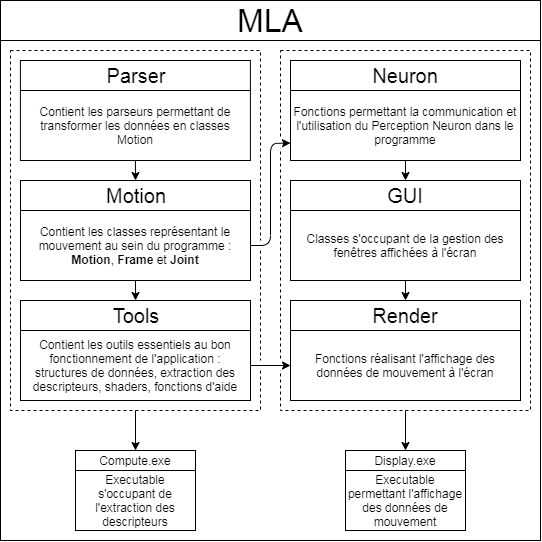

The diagram above was exported from draw.io. Its source (the exported page's mxGraphModel, read from the mxfile embedded in the PNG):
<mxGraphModel dx="1185" dy="557" grid="1" gridSize="10" guides="1" tooltips="1" connect="1" arrows="1" fold="1" page="1" pageScale="1" pageWidth="826" pageHeight="1169" math="0" shadow="0">
  <root>
    <mxCell id="0" />
    <mxCell id="1" parent="0" />
    <mxCell id="uS-eKSMo8ETeWxB2K2Uo-1" value="" style="rounded=0;whiteSpace=wrap;html=1;fillColor=none;" vertex="1" parent="1">
      <mxGeometry x="10" y="50" width="540" height="500" as="geometry" />
    </mxCell>
    <mxCell id="uS-eKSMo8ETeWxB2K2Uo-16" value="" style="rounded=0;whiteSpace=wrap;html=1;dashed=1;fontSize=20;fillColor=none;" vertex="1" parent="1">
      <mxGeometry x="20" y="60" width="250" height="360" as="geometry" />
    </mxCell>
    <mxCell id="uS-eKSMo8ETeWxB2K2Uo-2" value="MLA" style="rounded=0;whiteSpace=wrap;html=1;fontSize=32;" vertex="1" parent="1">
      <mxGeometry x="10" y="10" width="540" height="40" as="geometry" />
    </mxCell>
    <mxCell id="uS-eKSMo8ETeWxB2K2Uo-8" value="Contient les parseurs permettant de transformer les données en classes Motion" style="rounded=0;whiteSpace=wrap;html=1;verticalAlign=middle;" vertex="1" parent="1">
      <mxGeometry x="29.913793103448256" y="100" width="230" height="70" as="geometry" />
    </mxCell>
    <mxCell id="uS-eKSMo8ETeWxB2K2Uo-9" value="Parser" style="rounded=0;whiteSpace=wrap;html=1;fontSize=20;" vertex="1" parent="1">
      <mxGeometry x="29.913793103448256" y="70" width="230" height="30" as="geometry" />
    </mxCell>
    <mxCell id="uS-eKSMo8ETeWxB2K2Uo-3" value="Contient les classes représentant le mouvement au sein du programme : &lt;b&gt;Motion&lt;/b&gt;, &lt;b&gt;Frame &lt;/b&gt;et &lt;b&gt;Joint&lt;/b&gt;" style="rounded=0;whiteSpace=wrap;html=1;verticalAlign=middle;" vertex="1" parent="1">
      <mxGeometry x="30" y="220" width="230" height="70" as="geometry" />
    </mxCell>
    <mxCell id="uS-eKSMo8ETeWxB2K2Uo-4" value="Motion" style="rounded=0;whiteSpace=wrap;html=1;fontSize=20;" vertex="1" parent="1">
      <mxGeometry x="30" y="190" width="230" height="30" as="geometry" />
    </mxCell>
    <mxCell id="uS-eKSMo8ETeWxB2K2Uo-6" value="Contient les outils essentiels au bon fonctionnement de l'application : structures de données, extraction des descripteurs, shaders, fonctions d'aide" style="rounded=0;whiteSpace=wrap;html=1;verticalAlign=middle;" vertex="1" parent="1">
      <mxGeometry x="30" y="340" width="230" height="70" as="geometry" />
    </mxCell>
    <mxCell id="uS-eKSMo8ETeWxB2K2Uo-7" value="Tools" style="rounded=0;whiteSpace=wrap;html=1;fontSize=20;" vertex="1" parent="1">
      <mxGeometry x="30" y="310" width="230" height="30" as="geometry" />
    </mxCell>
    <mxCell id="uS-eKSMo8ETeWxB2K2Uo-19" value="" style="rounded=0;whiteSpace=wrap;html=1;dashed=1;fontSize=20;fillColor=none;" vertex="1" parent="1">
      <mxGeometry x="290" y="60" width="250" height="360" as="geometry" />
    </mxCell>
    <mxCell id="uS-eKSMo8ETeWxB2K2Uo-10" value="Classes s'occupant de la gestion des fenêtres affichées à l'écran" style="rounded=0;whiteSpace=wrap;html=1;verticalAlign=middle;" vertex="1" parent="1">
      <mxGeometry x="300" y="220" width="230" height="70" as="geometry" />
    </mxCell>
    <mxCell id="uS-eKSMo8ETeWxB2K2Uo-11" value="GUI" style="rounded=0;whiteSpace=wrap;html=1;fontSize=20;" vertex="1" parent="1">
      <mxGeometry x="300" y="190" width="230" height="30" as="geometry" />
    </mxCell>
    <mxCell id="uS-eKSMo8ETeWxB2K2Uo-12" value="Fonctions réalisant l'affichage des données de mouvement à l'écran" style="rounded=0;whiteSpace=wrap;html=1;verticalAlign=middle;" vertex="1" parent="1">
      <mxGeometry x="300" y="340" width="230" height="70" as="geometry" />
    </mxCell>
    <mxCell id="uS-eKSMo8ETeWxB2K2Uo-13" value="Render" style="rounded=0;whiteSpace=wrap;html=1;fontSize=20;" vertex="1" parent="1">
      <mxGeometry x="300" y="310" width="230" height="30" as="geometry" />
    </mxCell>
    <mxCell id="uS-eKSMo8ETeWxB2K2Uo-17" value="Fonctions permettant la communication et l'utilisation du Perception Neuron dans le programme" style="rounded=0;whiteSpace=wrap;html=1;verticalAlign=middle;" vertex="1" parent="1">
      <mxGeometry x="300" y="100" width="230" height="70" as="geometry" />
    </mxCell>
    <mxCell id="uS-eKSMo8ETeWxB2K2Uo-18" value="Neuron" style="rounded=0;whiteSpace=wrap;html=1;fontSize=20;" vertex="1" parent="1">
      <mxGeometry x="300" y="70" width="230" height="30" as="geometry" />
    </mxCell>
    <mxCell id="uS-eKSMo8ETeWxB2K2Uo-20" value="Executable s'occupant de l'extraction des descripteurs" style="rounded=0;whiteSpace=wrap;html=1;fillColor=none;fontSize=12;" vertex="1" parent="1">
      <mxGeometry x="85" y="480" width="120" height="60" as="geometry" />
    </mxCell>
    <mxCell id="uS-eKSMo8ETeWxB2K2Uo-21" value="Executable permettant l'affichage des données de mouvement" style="rounded=0;whiteSpace=wrap;html=1;fillColor=none;fontSize=12;" vertex="1" parent="1">
      <mxGeometry x="355" y="480" width="120" height="60" as="geometry" />
    </mxCell>
    <mxCell id="uS-eKSMo8ETeWxB2K2Uo-22" value="Compute.exe" style="rounded=0;whiteSpace=wrap;html=1;fillColor=none;fontSize=12;" vertex="1" parent="1">
      <mxGeometry x="85" y="460" width="120" height="20" as="geometry" />
    </mxCell>
    <mxCell id="uS-eKSMo8ETeWxB2K2Uo-23" value="Display.exe" style="rounded=0;whiteSpace=wrap;html=1;fillColor=none;fontSize=12;" vertex="1" parent="1">
      <mxGeometry x="355" y="460" width="120" height="20" as="geometry" />
    </mxCell>
    <mxCell id="uS-eKSMo8ETeWxB2K2Uo-24" value="" style="endArrow=classic;html=1;fontSize=12;exitX=0.5;exitY=1;exitDx=0;exitDy=0;entryX=0.5;entryY=0;entryDx=0;entryDy=0;" edge="1" parent="1" source="uS-eKSMo8ETeWxB2K2Uo-16" target="uS-eKSMo8ETeWxB2K2Uo-22">
      <mxGeometry width="50" height="50" relative="1" as="geometry">
        <mxPoint x="140" y="580" as="sourcePoint" />
        <mxPoint x="190" y="530" as="targetPoint" />
      </mxGeometry>
    </mxCell>
    <mxCell id="uS-eKSMo8ETeWxB2K2Uo-25" value="" style="endArrow=classic;html=1;fontSize=12;entryX=0.5;entryY=0;entryDx=0;entryDy=0;exitX=0.5;exitY=1;exitDx=0;exitDy=0;" edge="1" parent="1" source="uS-eKSMo8ETeWxB2K2Uo-19" target="uS-eKSMo8ETeWxB2K2Uo-23">
      <mxGeometry width="50" height="50" relative="1" as="geometry">
        <mxPoint x="-60" y="560" as="sourcePoint" />
        <mxPoint x="-10" y="510" as="targetPoint" />
      </mxGeometry>
    </mxCell>
    <mxCell id="uS-eKSMo8ETeWxB2K2Uo-27" value="" style="endArrow=classic;html=1;fontSize=12;entryX=0.5;entryY=0;entryDx=0;entryDy=0;exitX=0.5;exitY=1;exitDx=0;exitDy=0;" edge="1" parent="1" source="uS-eKSMo8ETeWxB2K2Uo-17" target="uS-eKSMo8ETeWxB2K2Uo-11">
      <mxGeometry width="50" height="50" relative="1" as="geometry">
        <mxPoint x="-140" y="330" as="sourcePoint" />
        <mxPoint x="-90" y="280" as="targetPoint" />
      </mxGeometry>
    </mxCell>
    <mxCell id="uS-eKSMo8ETeWxB2K2Uo-28" value="" style="endArrow=classic;html=1;fontSize=12;entryX=0.5;entryY=0;entryDx=0;entryDy=0;exitX=0.5;exitY=1;exitDx=0;exitDy=0;" edge="1" parent="1" source="uS-eKSMo8ETeWxB2K2Uo-10" target="uS-eKSMo8ETeWxB2K2Uo-13">
      <mxGeometry width="50" height="50" relative="1" as="geometry">
        <mxPoint x="-190" y="330" as="sourcePoint" />
        <mxPoint x="-140" y="280" as="targetPoint" />
      </mxGeometry>
    </mxCell>
    <mxCell id="uS-eKSMo8ETeWxB2K2Uo-30" value="" style="endArrow=classic;html=1;fontSize=12;entryX=0.5;entryY=0;entryDx=0;entryDy=0;exitX=0.5;exitY=1;exitDx=0;exitDy=0;" edge="1" parent="1" source="uS-eKSMo8ETeWxB2K2Uo-3" target="uS-eKSMo8ETeWxB2K2Uo-7">
      <mxGeometry width="50" height="50" relative="1" as="geometry">
        <mxPoint x="-130" y="370" as="sourcePoint" />
        <mxPoint x="-80" y="320" as="targetPoint" />
      </mxGeometry>
    </mxCell>
    <mxCell id="uS-eKSMo8ETeWxB2K2Uo-31" value="" style="endArrow=classic;html=1;fontSize=12;entryX=0.5;entryY=0;entryDx=0;entryDy=0;exitX=0.5;exitY=1;exitDx=0;exitDy=0;" edge="1" parent="1" source="uS-eKSMo8ETeWxB2K2Uo-8" target="uS-eKSMo8ETeWxB2K2Uo-4">
      <mxGeometry width="50" height="50" relative="1" as="geometry">
        <mxPoint x="-200" y="320" as="sourcePoint" />
        <mxPoint x="-150" y="270" as="targetPoint" />
      </mxGeometry>
    </mxCell>
    <mxCell id="uS-eKSMo8ETeWxB2K2Uo-33" value="" style="rounded=0;whiteSpace=wrap;html=1;fillColor=#ffffff;fontSize=12;strokeColor=none;" vertex="1" parent="1">
      <mxGeometry x="265" y="370" width="31" height="10" as="geometry" />
    </mxCell>
    <mxCell id="uS-eKSMo8ETeWxB2K2Uo-32" value="" style="endArrow=classic;html=1;fontSize=12;entryX=0;entryY=0.5;entryDx=0;entryDy=0;exitX=1;exitY=0.5;exitDx=0;exitDy=0;" edge="1" parent="1" source="uS-eKSMo8ETeWxB2K2Uo-6" target="uS-eKSMo8ETeWxB2K2Uo-12">
      <mxGeometry width="50" height="50" relative="1" as="geometry">
        <mxPoint x="-90" y="430" as="sourcePoint" />
        <mxPoint x="-40" y="380" as="targetPoint" />
      </mxGeometry>
    </mxCell>
    <mxCell id="uS-eKSMo8ETeWxB2K2Uo-34" value="" style="rounded=0;whiteSpace=wrap;html=1;fillColor=#ffffff;fontSize=12;strokeColor=none;" vertex="1" parent="1">
      <mxGeometry x="269" y="250" width="11" height="10" as="geometry" />
    </mxCell>
    <mxCell id="uS-eKSMo8ETeWxB2K2Uo-36" value="" style="rounded=0;whiteSpace=wrap;html=1;fillColor=#ffffff;fontSize=12;strokeColor=none;" vertex="1" parent="1">
      <mxGeometry x="284.5" y="148" width="11" height="10" as="geometry" />
    </mxCell>
    <mxCell id="uS-eKSMo8ETeWxB2K2Uo-29" value="" style="endArrow=classic;html=1;fontSize=12;entryX=0;entryY=0.75;entryDx=0;entryDy=0;exitX=1;exitY=0.5;exitDx=0;exitDy=0;rounded=1;" edge="1" parent="1" source="uS-eKSMo8ETeWxB2K2Uo-3" target="uS-eKSMo8ETeWxB2K2Uo-17">
      <mxGeometry width="50" height="50" relative="1" as="geometry">
        <mxPoint x="-130" y="370" as="sourcePoint" />
        <mxPoint x="-80" y="320" as="targetPoint" />
        <Array as="points">
          <mxPoint x="280" y="255" />
          <mxPoint x="280" y="153" />
        </Array>
      </mxGeometry>
    </mxCell>
  </root>
</mxGraphModel>